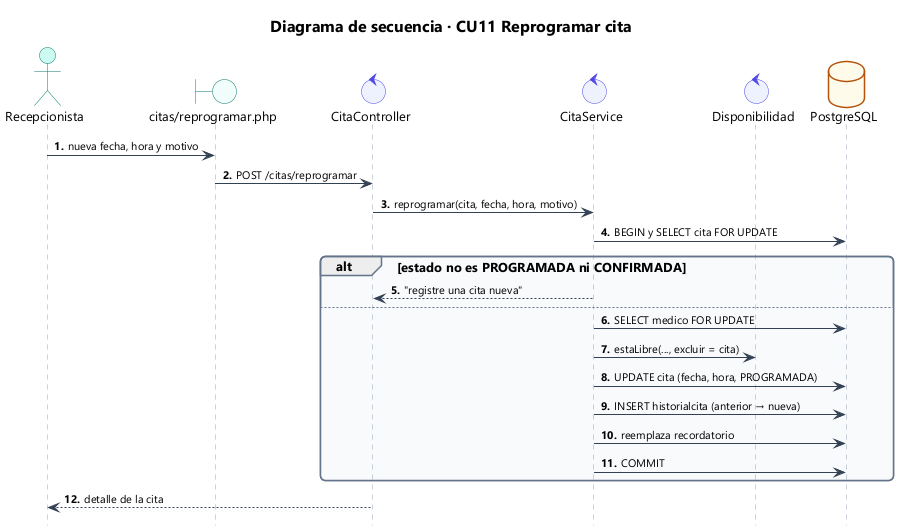

The diagram above was rendered by PlantUML. Its source (embedded in the PNG):
@startuml 50_sec_cu11
!include estilo.iuml
title Diagrama de secuencia · CU11 Reprogramar cita
autonumber "<b>0."
hide footbox
actor Recepcionista as U
boundary "citas/reprogramar.php" as V
control CitaController as CC
control CitaService as CS
control Disponibilidad as D
database PostgreSQL as DB
U -> V : nueva fecha, hora y motivo
V -> CC : POST /citas/reprogramar
CC -> CS : reprogramar(cita, fecha, hora, motivo)
CS -> DB : BEGIN y SELECT cita FOR UPDATE
alt estado no es PROGRAMADA ni CONFIRMADA
  CS --> CC : "registre una cita nueva"
else
  CS -> DB : SELECT medico FOR UPDATE
  CS -> D : estaLibre(..., excluir = cita)
  CS -> DB : UPDATE cita (fecha, hora, PROGRAMADA)
  CS -> DB : INSERT historialcita (anterior → nueva)
  CS -> DB : reemplaza recordatorio
  CS -> DB : COMMIT
end
CC --> U : detalle de la cita
@enduml